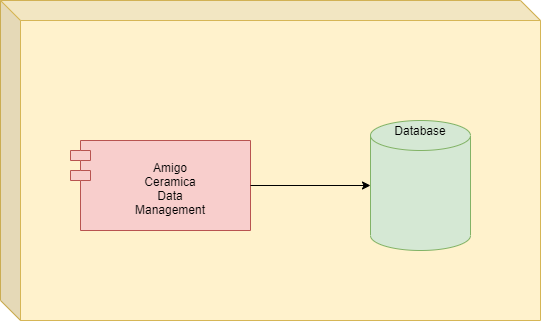

The diagram above was exported from draw.io. Its source (the exported page's mxGraphModel, read from the mxfile embedded in the PNG):
<mxGraphModel dx="868" dy="492" grid="1" gridSize="10" guides="1" tooltips="1" connect="1" arrows="1" fold="1" page="1" pageScale="1" pageWidth="850" pageHeight="1100" math="0" shadow="0">
  <root>
    <mxCell id="0" />
    <mxCell id="1" parent="0" />
    <mxCell id="iTEUph0YKFth4HR5FwKb-5" value="" style="shape=cube;whiteSpace=wrap;html=1;boundedLbl=1;backgroundOutline=1;darkOpacity=0.05;darkOpacity2=0.1;fillColor=#fff2cc;strokeColor=#d6b656;" vertex="1" parent="1">
      <mxGeometry x="140" width="540" height="320" as="geometry" />
    </mxCell>
    <mxCell id="iTEUph0YKFth4HR5FwKb-1" value="&#10;Amigo &#10;Ceramica &#10;Data &#10;Management" style="shape=module;align=left;spacingLeft=20;align=center;verticalAlign=top;fillColor=#f8cecc;strokeColor=#b85450;" vertex="1" parent="1">
      <mxGeometry x="210" y="140" width="180" height="90" as="geometry" />
    </mxCell>
    <mxCell id="iTEUph0YKFth4HR5FwKb-2" value="" style="shape=cylinder3;whiteSpace=wrap;html=1;boundedLbl=1;backgroundOutline=1;size=15;fillColor=#d5e8d4;strokeColor=#82b366;" vertex="1" parent="1">
      <mxGeometry x="510" y="120" width="100" height="130" as="geometry" />
    </mxCell>
    <mxCell id="iTEUph0YKFth4HR5FwKb-3" value="Database" style="text;html=1;strokeColor=none;fillColor=none;align=center;verticalAlign=middle;whiteSpace=wrap;rounded=0;" vertex="1" parent="1">
      <mxGeometry x="540" y="120" width="40" height="20" as="geometry" />
    </mxCell>
    <mxCell id="iTEUph0YKFth4HR5FwKb-4" value="" style="endArrow=classic;html=1;entryX=0;entryY=0.5;entryDx=0;entryDy=0;entryPerimeter=0;exitX=1;exitY=0.5;exitDx=0;exitDy=0;" edge="1" parent="1" source="iTEUph0YKFth4HR5FwKb-1" target="iTEUph0YKFth4HR5FwKb-2">
      <mxGeometry width="50" height="50" relative="1" as="geometry">
        <mxPoint x="390" y="210" as="sourcePoint" />
        <mxPoint x="440" y="160" as="targetPoint" />
      </mxGeometry>
    </mxCell>
  </root>
</mxGraphModel>